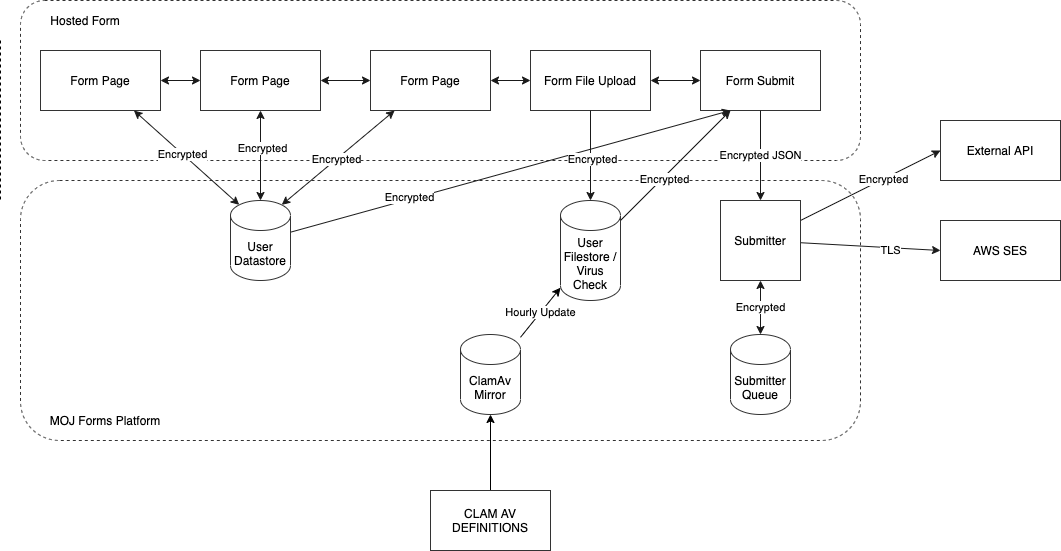

The diagram above was exported from draw.io. Its source (the exported page's mxGraphModel, read from the mxfile embedded in the PNG):
<mxGraphModel dx="1058" dy="589" grid="1" gridSize="10" guides="1" tooltips="1" connect="1" arrows="1" fold="1" page="1" pageScale="1" pageWidth="1169" pageHeight="827" background="#FFFFFF" math="0" shadow="0">
  <root>
    <mxCell id="0" />
    <mxCell id="1" parent="0" />
    <mxCell id="72" value="" style="endArrow=none;dashed=1;html=1;" parent="1" edge="1">
      <mxGeometry width="50" height="50" relative="1" as="geometry">
        <mxPoint x="20" y="120" as="sourcePoint" />
        <mxPoint x="20" y="280" as="targetPoint" />
      </mxGeometry>
    </mxCell>
    <mxCell id="79" value="" style="rounded=1;whiteSpace=wrap;html=1;strokeColor=#333333;dashed=1;fillColor=#FFFFFF;" parent="1" vertex="1">
      <mxGeometry x="40" y="80" width="840" height="160" as="geometry" />
    </mxCell>
    <mxCell id="80" value="Hosted Form" style="text;html=1;strokeColor=none;fillColor=none;align=center;verticalAlign=middle;whiteSpace=wrap;rounded=0;dashed=1;fontColor=#000000;" parent="1" vertex="1">
      <mxGeometry x="60" y="90" width="90" height="20" as="geometry" />
    </mxCell>
    <mxCell id="86" value="" style="edgeStyle=none;html=1;fontColor=#000000;startArrow=classic;startFill=1;strokeColor=#1A1A1A;" parent="1" source="81" target="83" edge="1">
      <mxGeometry relative="1" as="geometry" />
    </mxCell>
    <mxCell id="81" value="Form Page" style="rounded=0;whiteSpace=wrap;html=1;fontColor=#000000;strokeColor=#333333;fillColor=#FFFFFF;" parent="1" vertex="1">
      <mxGeometry x="60" y="130" width="120" height="60" as="geometry" />
    </mxCell>
    <mxCell id="96" style="edgeStyle=none;html=1;exitX=1;exitY=0.5;exitDx=0;exitDy=0;fontColor=#000000;startArrow=classic;startFill=1;strokeColor=#1A1A1A;" parent="1" source="83" target="95" edge="1">
      <mxGeometry relative="1" as="geometry" />
    </mxCell>
    <mxCell id="83" value="Form Page" style="rounded=0;whiteSpace=wrap;html=1;fontColor=#000000;strokeColor=#333333;fillColor=#FFFFFF;" parent="1" vertex="1">
      <mxGeometry x="220" y="130" width="120" height="60" as="geometry" />
    </mxCell>
    <mxCell id="88" value="" style="edgeStyle=none;html=1;fontColor=#000000;startArrow=classic;startFill=1;strokeColor=#1A1A1A;" parent="1" source="84" target="85" edge="1">
      <mxGeometry relative="1" as="geometry" />
    </mxCell>
    <mxCell id="84" value="Form File Upload" style="rounded=0;whiteSpace=wrap;html=1;fontColor=#000000;strokeColor=#333333;fillColor=#FFFFFF;" parent="1" vertex="1">
      <mxGeometry x="550" y="130" width="120" height="60" as="geometry" />
    </mxCell>
    <mxCell id="85" value="Form Submit" style="rounded=0;whiteSpace=wrap;html=1;fontColor=#000000;strokeColor=#333333;fillColor=#FFFFFF;" parent="1" vertex="1">
      <mxGeometry x="720" y="130" width="120" height="60" as="geometry" />
    </mxCell>
    <mxCell id="90" value="" style="rounded=1;whiteSpace=wrap;html=1;strokeColor=#333333;dashed=1;fillColor=#FFFFFF;" parent="1" vertex="1">
      <mxGeometry x="40" y="260" width="840" height="260" as="geometry" />
    </mxCell>
    <mxCell id="112" style="edgeStyle=none;html=1;fontColor=#000000;startArrow=none;startFill=0;strokeColor=#1A1A1A;entryX=0.25;entryY=1;entryDx=0;entryDy=0;" parent="1" source="92" target="85" edge="1">
      <mxGeometry relative="1" as="geometry" />
    </mxCell>
    <mxCell id="119" value="&lt;span style=&quot;background-color: rgb(255 , 255 , 255)&quot;&gt;Encrypted&lt;/span&gt;" style="edgeLabel;html=1;align=center;verticalAlign=middle;resizable=0;points=[];fontColor=#000000;" parent="112" vertex="1" connectable="0">
      <mxGeometry x="-0.4622" y="2" relative="1" as="geometry">
        <mxPoint as="offset" />
      </mxGeometry>
    </mxCell>
    <mxCell id="92" value="User Datastore" style="shape=cylinder3;whiteSpace=wrap;html=1;boundedLbl=1;backgroundOutline=1;size=15;rounded=1;fontColor=#000000;strokeColor=#333333;fillColor=#FFFFFF;" parent="1" vertex="1">
      <mxGeometry x="250" y="280" width="60" height="80" as="geometry" />
    </mxCell>
    <mxCell id="117" style="edgeStyle=none;html=1;fontColor=#000000;startArrow=none;startFill=0;strokeColor=#1A1A1A;" parent="1" source="93" edge="1">
      <mxGeometry relative="1" as="geometry">
        <mxPoint x="750" y="190" as="targetPoint" />
      </mxGeometry>
    </mxCell>
    <mxCell id="118" value="&lt;span style=&quot;background-color: rgb(255 , 255 , 255)&quot;&gt;Encrypted&lt;/span&gt;" style="edgeLabel;html=1;align=center;verticalAlign=middle;resizable=0;points=[];fontColor=#000000;" parent="117" vertex="1" connectable="0">
      <mxGeometry x="-0.2272" y="-1" relative="1" as="geometry">
        <mxPoint as="offset" />
      </mxGeometry>
    </mxCell>
    <mxCell id="93" value="User Filestore / Virus Check" style="shape=cylinder3;whiteSpace=wrap;html=1;boundedLbl=1;backgroundOutline=1;size=15;rounded=1;fontColor=#000000;strokeColor=#333333;fillColor=#FFFFFF;" parent="1" vertex="1">
      <mxGeometry x="580" y="280" width="60" height="100" as="geometry" />
    </mxCell>
    <mxCell id="94" value="MOJ Forms Platform" style="text;html=1;strokeColor=none;fillColor=none;align=center;verticalAlign=middle;whiteSpace=wrap;rounded=0;fontColor=#000000;" parent="1" vertex="1">
      <mxGeometry x="60" y="490" width="130" height="20" as="geometry" />
    </mxCell>
    <mxCell id="97" value="" style="edgeStyle=none;html=1;fontColor=#000000;startArrow=classic;startFill=1;strokeColor=#1A1A1A;" parent="1" source="95" target="84" edge="1">
      <mxGeometry relative="1" as="geometry" />
    </mxCell>
    <mxCell id="106" style="edgeStyle=none;html=1;entryX=0.855;entryY=0;entryDx=0;entryDy=4.35;entryPerimeter=0;fontColor=#000000;startArrow=classic;startFill=1;strokeColor=#1A1A1A;" parent="1" source="95" target="92" edge="1">
      <mxGeometry relative="1" as="geometry" />
    </mxCell>
    <mxCell id="111" value="&lt;span style=&quot;background-color: rgb(255 , 255 , 255)&quot;&gt;Encrypted&lt;/span&gt;" style="edgeLabel;html=1;align=center;verticalAlign=middle;resizable=0;points=[];fontColor=#000000;" parent="106" vertex="1" connectable="0">
      <mxGeometry x="0.0344" relative="1" as="geometry">
        <mxPoint as="offset" />
      </mxGeometry>
    </mxCell>
    <mxCell id="95" value="Form Page" style="rounded=0;whiteSpace=wrap;html=1;fontColor=#000000;strokeColor=#333333;fillColor=#FFFFFF;" parent="1" vertex="1">
      <mxGeometry x="390" y="130" width="120" height="60" as="geometry" />
    </mxCell>
    <mxCell id="100" value="&lt;span style=&quot;background-color: rgb(255 , 255 , 255)&quot;&gt;Encrypted&lt;/span&gt;" style="edgeStyle=none;html=1;exitX=0.5;exitY=1;exitDx=0;exitDy=0;entryX=0.5;entryY=0;entryDx=0;entryDy=0;entryPerimeter=0;fontColor=#000000;startArrow=classic;startFill=1;strokeColor=#1A1A1A;" parent="1" source="98" target="99" edge="1">
      <mxGeometry relative="1" as="geometry">
        <Array as="points" />
      </mxGeometry>
    </mxCell>
    <mxCell id="122" style="edgeStyle=none;html=1;entryX=0;entryY=0.5;entryDx=0;entryDy=0;fontColor=#000000;startArrow=none;startFill=0;strokeColor=#1A1A1A;" parent="1" source="98" target="121" edge="1">
      <mxGeometry relative="1" as="geometry" />
    </mxCell>
    <mxCell id="123" value="&lt;span style=&quot;background-color: rgb(255 , 255 , 255)&quot;&gt;Encrypted&lt;/span&gt;" style="edgeLabel;html=1;align=center;verticalAlign=middle;resizable=0;points=[];fontColor=#000000;" parent="122" vertex="1" connectable="0">
      <mxGeometry x="0.1752" relative="1" as="geometry">
        <mxPoint as="offset" />
      </mxGeometry>
    </mxCell>
    <mxCell id="126" style="edgeStyle=none;html=1;entryX=0;entryY=0.5;entryDx=0;entryDy=0;fontColor=#000000;startArrow=none;startFill=0;strokeColor=#1A1A1A;" parent="1" source="98" target="125" edge="1">
      <mxGeometry relative="1" as="geometry" />
    </mxCell>
    <mxCell id="127" value="&lt;span style=&quot;background-color: rgb(255 , 255 , 255)&quot;&gt;TLS&lt;/span&gt;" style="edgeLabel;html=1;align=center;verticalAlign=middle;resizable=0;points=[];fontColor=#000000;" parent="126" vertex="1" connectable="0">
      <mxGeometry x="0.3897" y="-2" relative="1" as="geometry">
        <mxPoint x="-7" as="offset" />
      </mxGeometry>
    </mxCell>
    <mxCell id="98" value="Submitter" style="whiteSpace=wrap;html=1;aspect=fixed;rounded=0;fontColor=#000000;strokeColor=#333333;fillColor=#FFFFFF;" parent="1" vertex="1">
      <mxGeometry x="740" y="280" width="80" height="80" as="geometry" />
    </mxCell>
    <mxCell id="99" value="Submitter Queue" style="shape=cylinder3;whiteSpace=wrap;html=1;boundedLbl=1;backgroundOutline=1;size=15;rounded=0;fontColor=#000000;strokeColor=#333333;fillColor=#FFFFFF;" parent="1" vertex="1">
      <mxGeometry x="750" y="414" width="60" height="80" as="geometry" />
    </mxCell>
    <mxCell id="107" style="edgeStyle=none;html=1;entryX=0.5;entryY=0;entryDx=0;entryDy=0;entryPerimeter=0;fontColor=#000000;startArrow=classic;startFill=1;strokeColor=#1A1A1A;" parent="1" source="83" target="92" edge="1">
      <mxGeometry relative="1" as="geometry" />
    </mxCell>
    <mxCell id="110" value="&lt;span style=&quot;background-color: rgb(255 , 255 , 255)&quot;&gt;Encrypted&lt;/span&gt;" style="edgeLabel;html=1;align=center;verticalAlign=middle;resizable=0;points=[];fontColor=#000000;" parent="107" vertex="1" connectable="0">
      <mxGeometry x="-0.1851" y="1" relative="1" as="geometry">
        <mxPoint as="offset" />
      </mxGeometry>
    </mxCell>
    <mxCell id="108" style="edgeStyle=none;html=1;entryX=0.145;entryY=0;entryDx=0;entryDy=4.35;entryPerimeter=0;fontColor=#000000;startArrow=classic;startFill=1;strokeColor=#1A1A1A;" parent="1" source="81" target="92" edge="1">
      <mxGeometry relative="1" as="geometry" />
    </mxCell>
    <mxCell id="109" value="&lt;span style=&quot;background-color: rgb(255 , 255 , 255)&quot;&gt;Encrypted&lt;/span&gt;" style="edgeLabel;html=1;align=center;verticalAlign=middle;resizable=0;points=[];fontColor=#000000;" parent="108" vertex="1" connectable="0">
      <mxGeometry x="-0.0796" relative="1" as="geometry">
        <mxPoint as="offset" />
      </mxGeometry>
    </mxCell>
    <mxCell id="113" style="edgeStyle=none;html=1;exitX=0.5;exitY=1;exitDx=0;exitDy=0;entryX=0.5;entryY=0;entryDx=0;entryDy=0;fontColor=#000000;startArrow=none;startFill=0;strokeColor=#1A1A1A;entryPerimeter=0;" parent="1" source="84" target="93" edge="1">
      <mxGeometry relative="1" as="geometry">
        <mxPoint x="610" y="280" as="targetPoint" />
      </mxGeometry>
    </mxCell>
    <mxCell id="116" value="&lt;span style=&quot;background-color: rgb(255 , 255 , 255)&quot;&gt;Encrypted&lt;/span&gt;" style="edgeLabel;html=1;align=center;verticalAlign=middle;resizable=0;points=[];fontColor=#000000;" parent="113" vertex="1" connectable="0">
      <mxGeometry x="0.0593" y="1" relative="1" as="geometry">
        <mxPoint as="offset" />
      </mxGeometry>
    </mxCell>
    <mxCell id="120" value="&lt;span style=&quot;background-color: rgb(255 , 255 , 255)&quot;&gt;Encrypted JSON&lt;/span&gt;" style="edgeStyle=none;html=1;entryX=0.5;entryY=0;entryDx=0;entryDy=0;fontColor=#000000;startArrow=none;startFill=0;strokeColor=#1A1A1A;" parent="1" source="85" target="98" edge="1">
      <mxGeometry relative="1" as="geometry" />
    </mxCell>
    <mxCell id="121" value="External API" style="rounded=0;whiteSpace=wrap;html=1;fontColor=#000000;strokeColor=#333333;fillColor=#FFFFFF;" parent="1" vertex="1">
      <mxGeometry x="960" y="200" width="120" height="60" as="geometry" />
    </mxCell>
    <mxCell id="125" value="AWS SES" style="rounded=0;whiteSpace=wrap;html=1;fontColor=#000000;strokeColor=#333333;fillColor=#FFFFFF;" parent="1" vertex="1">
      <mxGeometry x="960" y="300" width="120" height="60" as="geometry" />
    </mxCell>
    <mxCell id="130" value="&lt;font color=&quot;#000000&quot; style=&quot;background-color: rgb(255 , 255 , 255)&quot;&gt;Hourly Update&lt;/font&gt;" style="edgeStyle=none;html=1;startArrow=none;startFill=0;strokeColor=#000000;" parent="1" source="129" target="93" edge="1">
      <mxGeometry relative="1" as="geometry" />
    </mxCell>
    <mxCell id="129" value="ClamAv Mirror" style="shape=cylinder3;whiteSpace=wrap;html=1;boundedLbl=1;backgroundOutline=1;size=15;rounded=1;fontColor=#000000;strokeColor=#333333;fillColor=#FFFFFF;" parent="1" vertex="1">
      <mxGeometry x="480" y="414" width="60" height="80" as="geometry" />
    </mxCell>
    <mxCell id="132" style="edgeStyle=none;html=1;entryX=0.5;entryY=1;entryDx=0;entryDy=0;entryPerimeter=0;startArrow=none;startFill=0;strokeColor=#000000;" parent="1" source="131" target="129" edge="1">
      <mxGeometry relative="1" as="geometry" />
    </mxCell>
    <mxCell id="131" value="CLAM AV DEFINITIONS" style="rounded=0;whiteSpace=wrap;html=1;fontColor=#000000;strokeColor=#333333;fillColor=#FFFFFF;" parent="1" vertex="1">
      <mxGeometry x="450" y="570" width="120" height="60" as="geometry" />
    </mxCell>
  </root>
</mxGraphModel>